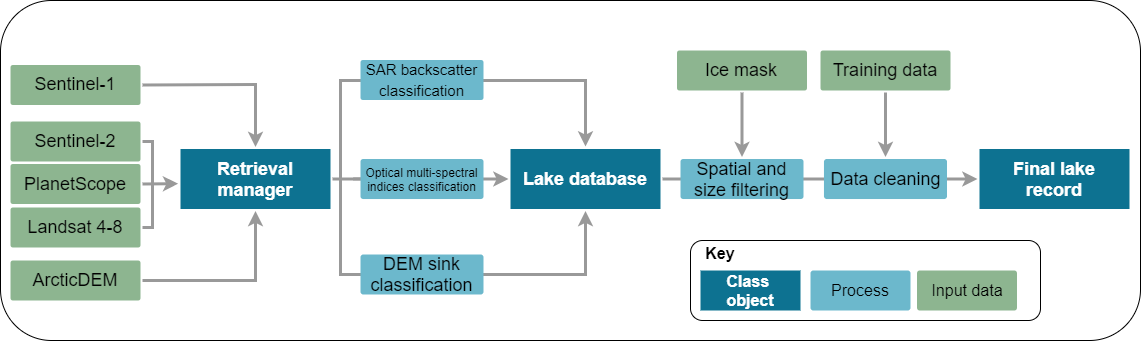

The diagram above was exported from draw.io. Its source (the exported page's mxGraphModel, read from the mxfile embedded in the PNG):
<mxGraphModel dx="1185" dy="635" grid="1" gridSize="10" guides="1" tooltips="1" connect="1" arrows="1" fold="1" page="1" pageScale="1" pageWidth="1169" pageHeight="827" background="#ffffff" math="0" shadow="0">
  <root>
    <mxCell id="0" />
    <mxCell id="1" parent="0" />
    <mxCell id="YKGpQfaf_wvbv9XPEBT4-1800" value="" style="rounded=1;whiteSpace=wrap;html=1;fontSize=16;fontColor=#000000;align=left;fillColor=#FFFFFF;" parent="1" vertex="1">
      <mxGeometry x="10" y="230" width="1140" height="340" as="geometry" />
    </mxCell>
    <mxCell id="YKGpQfaf_wvbv9XPEBT4-1799" value="" style="edgeStyle=none;rounded=0;jumpStyle=none;html=1;shadow=0;labelBackgroundColor=none;startArrow=none;startFill=0;jettySize=auto;orthogonalLoop=1;strokeWidth=3;fontFamily=Helvetica;fontSize=18;fontColor=#FFFFFF;spacing=5;fontStyle=1;fillColor=#b0e3e6;exitX=1;exitY=0.5;exitDx=0;exitDy=0;strokeColor=#999999;entryX=0;entryY=0.5;entryDx=0;entryDy=0;" parent="1" source="1771" target="Lc39vb9jAepaxEc-MxQI-1779" edge="1">
      <mxGeometry relative="1" as="geometry">
        <mxPoint x="672" y="408.5" as="sourcePoint" />
        <mxPoint x="1128" y="408.5" as="targetPoint" />
      </mxGeometry>
    </mxCell>
    <mxCell id="YKGpQfaf_wvbv9XPEBT4-1788" value="" style="edgeStyle=none;rounded=0;jumpStyle=none;html=1;shadow=0;labelBackgroundColor=none;startArrow=none;startFill=0;jettySize=auto;orthogonalLoop=1;strokeWidth=3;fontFamily=Helvetica;fontSize=18;fontColor=#FFFFFF;spacing=5;fontStyle=1;fillColor=#b0e3e6;strokeColor=#999999;entryX=0.5;entryY=1;entryDx=0;entryDy=0;" parent="1" target="1771" edge="1">
      <mxGeometry relative="1" as="geometry">
        <mxPoint x="780" y="476" as="targetPoint" />
        <Array as="points">
          <mxPoint x="595" y="504" />
        </Array>
        <mxPoint x="350" y="504" as="sourcePoint" />
      </mxGeometry>
    </mxCell>
    <mxCell id="YKGpQfaf_wvbv9XPEBT4-1782" value="" style="edgeStyle=none;rounded=0;jumpStyle=none;html=1;shadow=0;labelBackgroundColor=none;startArrow=none;startFill=0;jettySize=auto;orthogonalLoop=1;strokeWidth=3;fontFamily=Helvetica;fontSize=18;fontColor=#FFFFFF;spacing=5;fontStyle=1;fillColor=#b0e3e6;strokeColor=#999999;exitX=1;exitY=0.5;exitDx=0;exitDy=0;entryX=0;entryY=0.5;entryDx=0;entryDy=0;" parent="1" source="1774" target="1771" edge="1">
      <mxGeometry relative="1" as="geometry">
        <mxPoint x="730" y="406" as="targetPoint" />
        <mxPoint x="370" y="407" as="sourcePoint" />
      </mxGeometry>
    </mxCell>
    <mxCell id="e6tQOJ4TIkVpWO-lP8af-1789" value="" style="rounded=1;whiteSpace=wrap;html=1;fontSize=16;fontColor=#000000;align=left;fillColor=none;" parent="1" vertex="1">
      <mxGeometry x="700" y="470" width="350" height="80" as="geometry" />
    </mxCell>
    <mxCell id="TMF4sGhF-VDLytCcV1ng-1827" value="" style="endArrow=none;html=1;strokeColor=#999999;strokeWidth=3;rounded=0;fontSize=18;" parent="1" edge="1">
      <mxGeometry width="50" height="50" relative="1" as="geometry">
        <mxPoint x="162" y="371" as="sourcePoint" />
        <mxPoint x="162" y="458.5" as="targetPoint" />
      </mxGeometry>
    </mxCell>
    <mxCell id="TMF4sGhF-VDLytCcV1ng-1813" value="" style="edgeStyle=none;rounded=0;jumpStyle=none;html=1;shadow=0;labelBackgroundColor=none;startArrow=none;startFill=0;jettySize=auto;orthogonalLoop=1;strokeWidth=3;fontFamily=Helvetica;fontSize=18;fontColor=#FFFFFF;spacing=5;fontStyle=1;fillColor=#b0e3e6;strokeColor=#999999;" parent="1" edge="1">
      <mxGeometry relative="1" as="geometry">
        <mxPoint x="350" y="505.5" as="sourcePoint" />
        <mxPoint x="595" y="376" as="targetPoint" />
        <Array as="points">
          <mxPoint x="350" y="310" />
          <mxPoint x="595" y="310" />
        </Array>
      </mxGeometry>
    </mxCell>
    <mxCell id="1771" value="Lake database" style="rounded=0;whiteSpace=wrap;html=1;shadow=0;labelBackgroundColor=none;strokeColor=none;strokeWidth=3;fontFamily=Helvetica;fontSize=18;fontColor=#FFFFFF;align=center;spacing=5;fontStyle=1;arcSize=7;perimeterSpacing=2;fillColor=#0D7291;" parent="1" vertex="1">
      <mxGeometry x="520" y="378.4999999999999" width="150" height="60" as="geometry" />
    </mxCell>
    <mxCell id="1774" value="Retrieval manager" style="rounded=0;whiteSpace=wrap;html=1;shadow=0;labelBackgroundColor=none;strokeColor=none;strokeWidth=3;fontFamily=Helvetica;fontSize=18;fontColor=#FFFFFF;align=center;spacing=5;fontStyle=1;arcSize=7;perimeterSpacing=2;fillColor=#0D7291;" parent="1" vertex="1">
      <mxGeometry x="190" y="378.5" width="150" height="60" as="geometry" />
    </mxCell>
    <mxCell id="TMF4sGhF-VDLytCcV1ng-1814" value="" style="edgeStyle=none;rounded=0;jumpStyle=none;html=1;shadow=0;labelBackgroundColor=none;startArrow=none;startFill=0;jettySize=auto;orthogonalLoop=1;strokeWidth=3;fontFamily=Helvetica;fontSize=18;fontColor=#FFFFFF;spacing=5;fontStyle=1;fillColor=#b0e3e6;strokeColor=#999999;" parent="1" edge="1">
      <mxGeometry relative="1" as="geometry">
        <mxPoint x="363" y="408.42" as="sourcePoint" />
        <mxPoint x="397" y="408.42" as="targetPoint" />
        <Array as="points">
          <mxPoint x="369" y="408.42" />
        </Array>
      </mxGeometry>
    </mxCell>
    <mxCell id="TMF4sGhF-VDLytCcV1ng-1819" value="Sentinel-2" style="rounded=1;whiteSpace=wrap;html=1;shadow=0;labelBackgroundColor=none;strokeColor=none;strokeWidth=3;fontFamily=Helvetica;fontSize=18;align=center;spacing=5;fontStyle=0;arcSize=7;perimeterSpacing=2;fillColor=#8DB590;" parent="1" vertex="1">
      <mxGeometry x="20" y="351" width="130" height="40" as="geometry" />
    </mxCell>
    <mxCell id="TMF4sGhF-VDLytCcV1ng-1821" value="PlanetScope" style="rounded=1;whiteSpace=wrap;html=1;shadow=0;labelBackgroundColor=none;strokeColor=none;strokeWidth=3;fontFamily=Helvetica;fontSize=18;align=center;spacing=5;fontStyle=0;arcSize=7;perimeterSpacing=2;fillColor=#8DB590;" parent="1" vertex="1">
      <mxGeometry x="20" y="393.5" width="130" height="40" as="geometry" />
    </mxCell>
    <mxCell id="TMF4sGhF-VDLytCcV1ng-1822" value="Sentinel-1" style="rounded=1;whiteSpace=wrap;html=1;shadow=0;labelBackgroundColor=none;strokeColor=none;strokeWidth=3;fontFamily=Helvetica;fontSize=18;align=center;spacing=5;fontStyle=0;arcSize=7;perimeterSpacing=2;fillColor=#8DB590;" parent="1" vertex="1">
      <mxGeometry x="20" y="294.5" width="130" height="40" as="geometry" />
    </mxCell>
    <mxCell id="TMF4sGhF-VDLytCcV1ng-1823" value="" style="edgeStyle=none;rounded=0;jumpStyle=none;html=1;shadow=0;labelBackgroundColor=none;startArrow=none;startFill=0;jettySize=auto;orthogonalLoop=1;strokeWidth=3;fontFamily=Helvetica;fontSize=18;fontColor=#FFFFFF;spacing=5;fontStyle=1;fillColor=#b0e3e6;strokeColor=#999999;exitX=1;exitY=0.5;exitDx=0;exitDy=0;entryX=-0.002;entryY=0.573;entryDx=0;entryDy=0;entryPerimeter=0;" parent="1" source="TMF4sGhF-VDLytCcV1ng-1821" target="1774" edge="1">
      <mxGeometry relative="1" as="geometry">
        <mxPoint x="154" y="449.59999999999997" as="sourcePoint" />
        <mxPoint x="170" y="414" as="targetPoint" />
        <Array as="points" />
      </mxGeometry>
    </mxCell>
    <mxCell id="TMF4sGhF-VDLytCcV1ng-1831" value="" style="edgeStyle=none;rounded=0;jumpStyle=none;html=1;shadow=0;labelBackgroundColor=none;startArrow=none;startFill=0;jettySize=auto;orthogonalLoop=1;strokeWidth=3;fontFamily=Helvetica;fontSize=18;fontColor=#FFFFFF;spacing=5;fontStyle=1;fillColor=#b0e3e6;strokeColor=#999999;entryX=0.5;entryY=0;entryDx=0;entryDy=0;exitX=1;exitY=0.5;exitDx=0;exitDy=0;" parent="1" source="TMF4sGhF-VDLytCcV1ng-1822" target="1774" edge="1">
      <mxGeometry relative="1" as="geometry">
        <mxPoint x="152" y="273.5" as="sourcePoint" />
        <mxPoint x="1015" y="370" as="targetPoint" />
        <Array as="points">
          <mxPoint x="265" y="314" />
        </Array>
      </mxGeometry>
    </mxCell>
    <mxCell id="TMF4sGhF-VDLytCcV1ng-1836" value="" style="endArrow=none;html=1;strokeColor=#999999;strokeWidth=3;rounded=0;entryX=1;entryY=0.5;entryDx=0;entryDy=0;fontSize=18;" parent="1" target="TMF4sGhF-VDLytCcV1ng-1819" edge="1">
      <mxGeometry width="50" height="50" relative="1" as="geometry">
        <mxPoint x="163.5" y="371" as="sourcePoint" />
        <mxPoint x="154" y="449.43000000000006" as="targetPoint" />
        <Array as="points" />
      </mxGeometry>
    </mxCell>
    <mxCell id="TMF4sGhF-VDLytCcV1ng-1852" value="Spatial and size filtering" style="rounded=1;whiteSpace=wrap;html=1;shadow=0;labelBackgroundColor=none;strokeWidth=3;fontFamily=Helvetica;fontSize=18;align=center;spacing=5;fontStyle=0;arcSize=7;perimeterSpacing=2;strokeColor=none;glass=0;sketch=0;fillColor=#6CB8CC;" parent="1" vertex="1">
      <mxGeometry x="690" y="388.5" width="123" height="40" as="geometry" />
    </mxCell>
    <mxCell id="e6tQOJ4TIkVpWO-lP8af-1782" value="Input data" style="rounded=1;whiteSpace=wrap;html=1;shadow=0;labelBackgroundColor=none;strokeColor=none;strokeWidth=3;fontFamily=Helvetica;fontSize=16;align=center;spacing=5;fontStyle=0;arcSize=7;perimeterSpacing=2;fillColor=#8DB590;" parent="1" vertex="1">
      <mxGeometry x="926.5" y="500" width="100" height="40" as="geometry" />
    </mxCell>
    <mxCell id="e6tQOJ4TIkVpWO-lP8af-1784" value="Class&amp;nbsp;&lt;br style=&quot;font-size: 16px&quot;&gt;object" style="rounded=0;whiteSpace=wrap;html=1;shadow=0;labelBackgroundColor=none;strokeColor=none;strokeWidth=3;fontFamily=Helvetica;fontSize=16;fontColor=#FFFFFF;align=center;spacing=5;fontStyle=1;arcSize=7;perimeterSpacing=2;fillColor=#0D7291;" parent="1" vertex="1">
      <mxGeometry x="710" y="500" width="100" height="40" as="geometry" />
    </mxCell>
    <mxCell id="e6tQOJ4TIkVpWO-lP8af-1786" value="Process" style="rounded=1;whiteSpace=wrap;html=1;shadow=0;labelBackgroundColor=none;strokeWidth=3;fontFamily=Helvetica;fontSize=16;align=center;spacing=5;fontStyle=0;arcSize=7;perimeterSpacing=2;strokeColor=none;fillColor=#6CB8CC;" parent="1" vertex="1">
      <mxGeometry x="820" y="500" width="100" height="40" as="geometry" />
    </mxCell>
    <mxCell id="e6tQOJ4TIkVpWO-lP8af-1790" value="&lt;b style=&quot;font-size: 16px;&quot;&gt;&lt;font style=&quot;font-size: 16px;&quot;&gt;Key&lt;/font&gt;&lt;/b&gt;" style="text;html=1;strokeColor=none;fillColor=none;align=center;verticalAlign=middle;whiteSpace=wrap;rounded=0;fontSize=16;fontColor=#000000;" parent="1" vertex="1">
      <mxGeometry x="710" y="473" width="40" height="20" as="geometry" />
    </mxCell>
    <mxCell id="Lc39vb9jAepaxEc-MxQI-1779" value="Final lake record" style="rounded=0;whiteSpace=wrap;html=1;shadow=0;labelBackgroundColor=none;strokeColor=none;strokeWidth=3;fontFamily=Helvetica;fontSize=18;fontColor=#FFFFFF;align=center;spacing=5;fontStyle=1;arcSize=7;perimeterSpacing=2;fillColor=#0D7291;" parent="1" vertex="1">
      <mxGeometry x="989" y="378.4999999999999" width="150" height="60" as="geometry" />
    </mxCell>
    <mxCell id="Lc39vb9jAepaxEc-MxQI-1781" value="" style="edgeStyle=none;rounded=0;jumpStyle=none;html=1;shadow=0;labelBackgroundColor=none;startArrow=none;startFill=0;jettySize=auto;orthogonalLoop=1;strokeWidth=3;fontFamily=Helvetica;fontSize=18;fontColor=#FFFFFF;spacing=5;fontStyle=1;fillColor=#b0e3e6;strokeColor=#999999;entryX=0.5;entryY=0;entryDx=0;entryDy=0;exitX=0.5;exitY=1;exitDx=0;exitDy=0;" parent="1" source="YKGpQfaf_wvbv9XPEBT4-1783" target="TMF4sGhF-VDLytCcV1ng-1852" edge="1">
      <mxGeometry relative="1" as="geometry">
        <mxPoint x="1200" y="450" as="sourcePoint" />
        <mxPoint x="1258" y="521" as="targetPoint" />
      </mxGeometry>
    </mxCell>
    <mxCell id="YKGpQfaf_wvbv9XPEBT4-1779" value="Landsat 4-8" style="rounded=1;whiteSpace=wrap;html=1;shadow=0;labelBackgroundColor=none;strokeColor=none;strokeWidth=3;fontFamily=Helvetica;fontSize=18;align=center;spacing=5;fontStyle=0;arcSize=7;perimeterSpacing=2;fillColor=#8DB590;" parent="1" vertex="1">
      <mxGeometry x="20" y="437" width="130" height="40" as="geometry" />
    </mxCell>
    <mxCell id="YKGpQfaf_wvbv9XPEBT4-1780" value="ArcticDEM" style="rounded=1;whiteSpace=wrap;html=1;shadow=0;labelBackgroundColor=none;strokeColor=none;strokeWidth=3;fontFamily=Helvetica;fontSize=18;align=center;spacing=5;fontStyle=0;arcSize=7;perimeterSpacing=2;fillColor=#8DB590;" parent="1" vertex="1">
      <mxGeometry x="20" y="490" width="130" height="40" as="geometry" />
    </mxCell>
    <mxCell id="YKGpQfaf_wvbv9XPEBT4-1781" value="" style="edgeStyle=none;rounded=0;jumpStyle=none;html=1;shadow=0;labelBackgroundColor=none;startArrow=none;startFill=0;jettySize=auto;orthogonalLoop=1;strokeWidth=3;fontFamily=Helvetica;fontSize=18;fontColor=#FFFFFF;spacing=5;fontStyle=1;fillColor=#b0e3e6;strokeColor=#999999;exitX=1;exitY=0.5;exitDx=0;exitDy=0;entryX=0.5;entryY=1;entryDx=0;entryDy=0;" parent="1" source="YKGpQfaf_wvbv9XPEBT4-1780" target="1774" edge="1">
      <mxGeometry relative="1" as="geometry">
        <mxPoint x="162" y="270.5" as="sourcePoint" />
        <mxPoint x="297" y="386.5" as="targetPoint" />
        <Array as="points">
          <mxPoint x="265" y="510" />
        </Array>
      </mxGeometry>
    </mxCell>
    <mxCell id="YKGpQfaf_wvbv9XPEBT4-1783" value="Ice mask" style="rounded=1;whiteSpace=wrap;html=1;shadow=0;labelBackgroundColor=none;strokeColor=none;strokeWidth=3;fontFamily=Helvetica;fontSize=18;align=center;spacing=5;fontStyle=0;arcSize=7;perimeterSpacing=2;fillColor=#8DB590;" parent="1" vertex="1">
      <mxGeometry x="686.5" y="280" width="130" height="40" as="geometry" />
    </mxCell>
    <mxCell id="YKGpQfaf_wvbv9XPEBT4-1786" value="Optical multi-spectral indices classification" style="rounded=1;whiteSpace=wrap;html=1;shadow=0;labelBackgroundColor=none;strokeWidth=3;fontFamily=Helvetica;fontSize=12;align=center;spacing=5;fontStyle=0;arcSize=7;perimeterSpacing=2;strokeColor=none;fillColor=#6CB8CC;" parent="1" vertex="1">
      <mxGeometry x="370" y="388.5" width="123" height="40" as="geometry" />
    </mxCell>
    <mxCell id="AJs5qw3J139ch0msRYOF-1791" value="&lt;font style=&quot;font-size: 15px&quot;&gt;SAR backscatter classification&lt;/font&gt;" style="rounded=1;whiteSpace=wrap;html=1;shadow=0;labelBackgroundColor=none;strokeWidth=3;fontFamily=Helvetica;fontSize=18;align=center;spacing=5;fontStyle=0;arcSize=7;perimeterSpacing=2;strokeColor=none;fillColor=#6CB8CC;" parent="1" vertex="1">
      <mxGeometry x="370" y="289.5" width="123" height="40" as="geometry" />
    </mxCell>
    <mxCell id="YKGpQfaf_wvbv9XPEBT4-1793" value="Training data" style="rounded=1;whiteSpace=wrap;html=1;shadow=0;labelBackgroundColor=none;strokeColor=none;strokeWidth=3;fontFamily=Helvetica;fontSize=18;align=center;spacing=5;fontStyle=0;arcSize=7;perimeterSpacing=2;fillColor=#8DB590;" parent="1" vertex="1">
      <mxGeometry x="830" y="280" width="130" height="40" as="geometry" />
    </mxCell>
    <mxCell id="YKGpQfaf_wvbv9XPEBT4-1794" value="" style="edgeStyle=none;rounded=0;jumpStyle=none;html=1;shadow=0;labelBackgroundColor=none;startArrow=none;startFill=0;jettySize=auto;orthogonalLoop=1;strokeWidth=3;fontFamily=Helvetica;fontSize=18;fontColor=#FFFFFF;spacing=5;fontStyle=1;fillColor=#b0e3e6;strokeColor=#999999;exitX=0.5;exitY=1;exitDx=0;exitDy=0;entryX=0.5;entryY=0;entryDx=0;entryDy=0;" parent="1" source="YKGpQfaf_wvbv9XPEBT4-1793" target="YKGpQfaf_wvbv9XPEBT4-1791" edge="1">
      <mxGeometry relative="1" as="geometry">
        <mxPoint x="1208.21" y="324.5" as="sourcePoint" />
        <mxPoint x="1208" y="380" as="targetPoint" />
      </mxGeometry>
    </mxCell>
    <mxCell id="1776" value="DEM sink classification" style="rounded=1;whiteSpace=wrap;html=1;shadow=0;labelBackgroundColor=none;strokeWidth=3;fontFamily=Helvetica;fontSize=18;align=center;spacing=5;fontStyle=0;arcSize=7;perimeterSpacing=2;strokeColor=none;fillColor=#6CB8CC;" parent="1" vertex="1">
      <mxGeometry x="370" y="484" width="123" height="40" as="geometry" />
    </mxCell>
    <mxCell id="YKGpQfaf_wvbv9XPEBT4-1791" value="Data cleaning" style="rounded=1;whiteSpace=wrap;html=1;shadow=0;labelBackgroundColor=none;strokeWidth=3;fontFamily=Helvetica;fontSize=18;align=center;spacing=5;fontStyle=0;arcSize=7;perimeterSpacing=2;strokeColor=none;glass=0;sketch=0;fillColor=#6CB8CC;" parent="1" vertex="1">
      <mxGeometry x="833.5" y="388.5" width="123" height="40" as="geometry" />
    </mxCell>
    <mxCell id="uXIj5pKJjiVnxbxsVTXf-1779" value="" style="endArrow=none;html=1;strokeColor=#999999;strokeWidth=3;rounded=0;fontSize=18;entryX=1;entryY=0.5;entryDx=0;entryDy=0;" parent="1" target="YKGpQfaf_wvbv9XPEBT4-1779" edge="1">
      <mxGeometry width="50" height="50" relative="1" as="geometry">
        <mxPoint x="162" y="457" as="sourcePoint" />
        <mxPoint x="150" y="493.07" as="targetPoint" />
        <Array as="points" />
      </mxGeometry>
    </mxCell>
  </root>
</mxGraphModel>